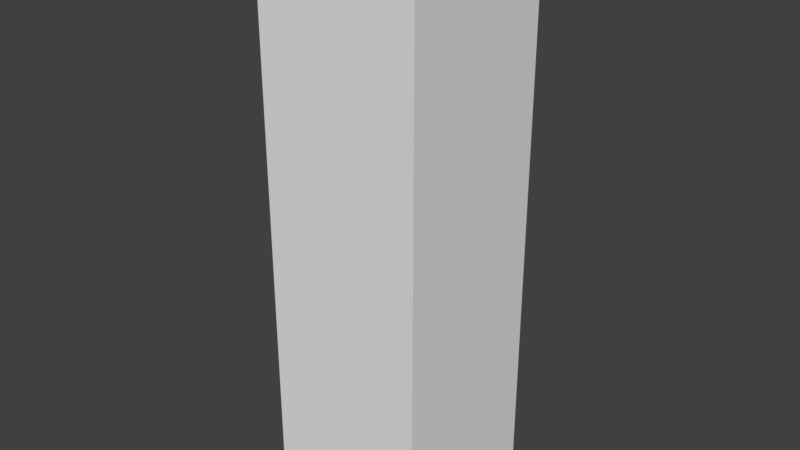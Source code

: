 # Source: PROP_CABINET.blend  (saved by Blender 2.79.0; exported with 4.5.12 LTS)
import bpy
from mathutils import Matrix  # noqa: F401  (used for matrix-valued properties, if any)

bpy.ops.wm.read_factory_settings(use_empty=True)
scene = bpy.context.scene
scene.name = 'Scene'

# ---- collections
col_collection_1 = bpy.data.collections.new('Collection 1'); scene.collection.children.link(col_collection_1)

# ---- materials (node trees are filled in below, after node groups)
mat_material_001 = bpy.data.materials.new('Material.001')
mat_material_001.alpha_threshold = 0.0
mat_material_001.use_transparent_shadow = False
mat_material_001.roughness = 0.5
mat_material_001.specular_intensity = 0.0

# ---- material node trees

# ---- world
world_world = bpy.data.worlds.new('World'); scene.world = world_world
world_world.color = (0.05088, 0.05088, 0.05088)
world_world.use_sun_shadow = False
world_world.sun_shadow_jitter_overblur = 0.0
world_world.cycles.sampling_method = 'MANUAL'

# ---- meshes
me_cube_001 = bpy.data.meshes.new('Cube.001')
me_cube_001.from_pydata([(-1.0, -1.0, -0.556), (-1.0, -1.0, 6.0), (-1.0, 1.0, -0.556), (-1.0, 1.0, 6.0), (1.0, -1.0, -0.556), (1.0, -1.0, 6.0), (1.0, 1.0, -0.556), (1.0, 1.0, 6.0), (1.0, -1.0, -1.0), (1.0, 1.0, -1.0)], [], [(0, 1, 3, 2), (2, 3, 7, 6), (6, 7, 5, 4), (4, 5, 1, 0), (2, 6, 4, 0), (7, 3, 1, 5), (4, 8, 9, 6)])
_uv = me_cube_001.uv_layers.new(name='UVMap')
_uv.uv.foreach_set('vector', [0.9926, 5.523e-05, 0.9926, 0.9999, 0.6876, 0.9999, 0.6876, 5.523e-05, 0.9926, 5.523e-05, 0.9926, 0.9999, 0.6876, 0.9999, 0.6876, 5.523e-05, 0.4826, 0.1299, 0.4826, 0.9852, 0.022, 0.9852, 0.0222, 0.1299, 0.9926, 0.06256, 0.9926, 1.062, 0.6876, 1.062, 0.6876, 0.06256, 0.6625, 0.35, 0.9625, 0.35, 0.9625, 0.65, 0.6625, 0.65, 0.9925, 0.68, 0.6325, 0.68, 0.6325, 0.32, 0.9925, 0.32, 0.0222, 0.1299, 0.02259, 0.001536, 0.483, 0.001536, 0.4826, 0.1299])
me_cube_001.materials.append(mat_material_001)
me_cube_001.use_remesh_preserve_volume = False
me_cube_001.use_remesh_preserve_attributes = False
me_cube_001.use_mirror_vertex_groups = False
me_cube_001.update()

# ---- objects
ob_cube = bpy.data.objects.new('Cube', me_cube_001)

# ---- transforms, parenting, visibility, modifiers, constraints
ob_cube.location = (0.0, 0.0, 1.0)
ob_cube.lineart.crease_threshold = 0.0

# ---- collection membership
col_collection_1.objects.link(ob_cube)

# ---- scene / render settings (as saved in the file)
scene.frame_start = 1; scene.frame_end = 250; scene.frame_set(1)
scene.render.engine = 'BLENDER_EEVEE_NEXT'
scene.render.resolution_percentage = 50
scene.render.dither_intensity = 0.0
scene.cycles.use_denoising = False
scene.cycles.samples = 128
scene.cycles.sampling_pattern = 'TABULATED_SOBOL'
scene.cycles.use_adaptive_sampling = False
scene.cycles.use_light_tree = False
scene.cycles.blur_glossy = 0.0
scene.cycles.sample_clamp_indirect = 0.0
scene.view_settings.view_transform = 'Standard'
bpy.context.view_layer.update()

# ---- added for rendering (the .blend has no active camera and no usable light): camera, sun
cam_auto = bpy.data.cameras.new('AutoCamera')
cam_auto.lens = 50.0
cam_auto.sensor_width = 36.0
cam_auto.clip_end = 1000.0
ob_auto_camera = bpy.data.objects.new('AutoCamera', cam_auto)
scene.collection.objects.link(ob_auto_camera)
ob_auto_camera.location = (6.98529, -8.38235, 9.08823)
ob_auto_camera.rotation_euler = (1.09748, -7.21219e-08, 0.694738)
scene.camera = ob_auto_camera
light_auto_sun = bpy.data.lights.new('AutoSun', 'SUN')
light_auto_sun.energy = 3.0
light_auto_sun.angle = 0.0523599
ob_auto_sun = bpy.data.objects.new('AutoSun', light_auto_sun)
scene.collection.objects.link(ob_auto_sun)
ob_auto_sun.rotation_euler = (0.872665, 0.174533, 0.523599)
bpy.context.view_layer.update()
